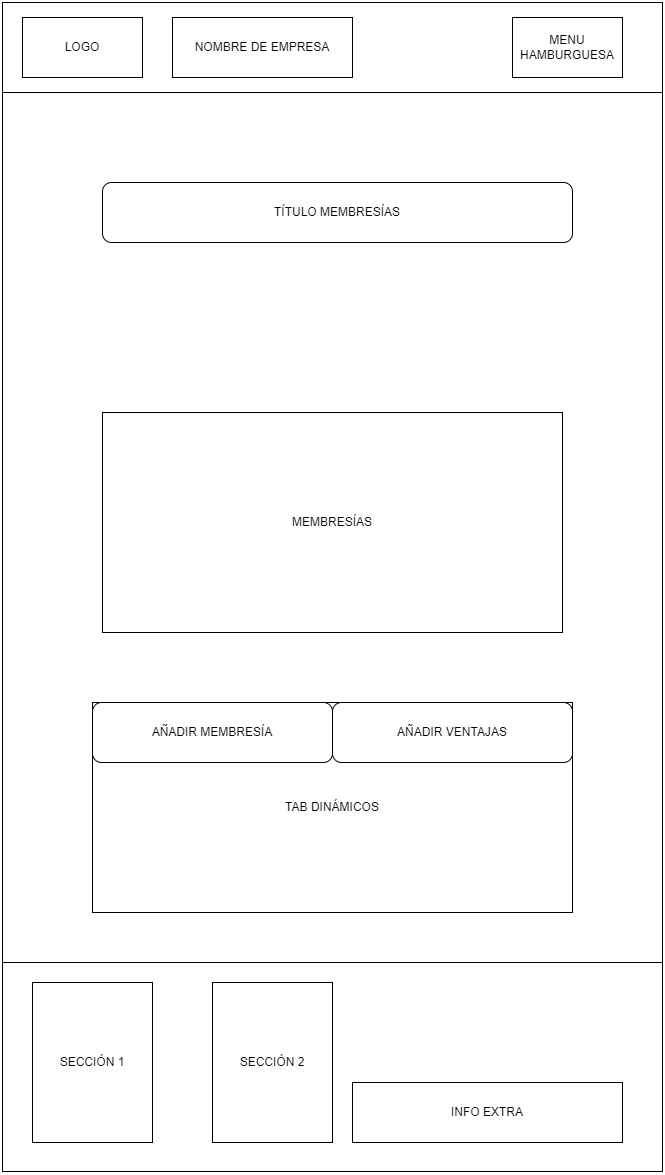

The diagram above was exported from draw.io. Its source (the exported page's mxGraphModel, read from the mxfile embedded in the PNG):
<mxGraphModel dx="1687" dy="832" grid="1" gridSize="10" guides="1" tooltips="1" connect="1" arrows="1" fold="1" page="1" pageScale="1" pageWidth="827" pageHeight="1169" math="0" shadow="0">
  <root>
    <mxCell id="0" />
    <mxCell id="1" parent="0" />
    <mxCell id="JmhlsxmF1yoTkaw-SrCD-1" value="" style="rounded=0;whiteSpace=wrap;html=1;" vertex="1" parent="1">
      <mxGeometry width="660" height="90" as="geometry" />
    </mxCell>
    <mxCell id="JmhlsxmF1yoTkaw-SrCD-2" value="" style="rounded=0;whiteSpace=wrap;html=1;" vertex="1" parent="1">
      <mxGeometry y="90" width="660" height="870" as="geometry" />
    </mxCell>
    <mxCell id="JmhlsxmF1yoTkaw-SrCD-3" value="" style="rounded=0;whiteSpace=wrap;html=1;" vertex="1" parent="1">
      <mxGeometry y="960" width="660" height="209" as="geometry" />
    </mxCell>
    <mxCell id="JmhlsxmF1yoTkaw-SrCD-4" value="LOGO" style="rounded=0;whiteSpace=wrap;html=1;" vertex="1" parent="1">
      <mxGeometry x="20" y="15" width="120" height="60" as="geometry" />
    </mxCell>
    <mxCell id="JmhlsxmF1yoTkaw-SrCD-5" value="MENU HAMBURGUESA" style="rounded=0;whiteSpace=wrap;html=1;" vertex="1" parent="1">
      <mxGeometry x="510" y="15" width="110" height="60" as="geometry" />
    </mxCell>
    <mxCell id="JmhlsxmF1yoTkaw-SrCD-6" value="SECCIÓN 1" style="rounded=0;whiteSpace=wrap;html=1;" vertex="1" parent="1">
      <mxGeometry x="30" y="980" width="120" height="160" as="geometry" />
    </mxCell>
    <mxCell id="JmhlsxmF1yoTkaw-SrCD-7" value="SECCIÓN 2" style="rounded=0;whiteSpace=wrap;html=1;" vertex="1" parent="1">
      <mxGeometry x="210" y="980" width="120" height="160" as="geometry" />
    </mxCell>
    <mxCell id="JmhlsxmF1yoTkaw-SrCD-8" value="INFO EXTRA" style="rounded=0;whiteSpace=wrap;html=1;" vertex="1" parent="1">
      <mxGeometry x="350" y="1080" width="270" height="60" as="geometry" />
    </mxCell>
    <mxCell id="JmhlsxmF1yoTkaw-SrCD-9" value="TÍTULO MEMBRESÍAS" style="rounded=1;whiteSpace=wrap;html=1;" vertex="1" parent="1">
      <mxGeometry x="100" y="180" width="470" height="60" as="geometry" />
    </mxCell>
    <mxCell id="JmhlsxmF1yoTkaw-SrCD-10" value="NOMBRE DE EMPRESA" style="rounded=0;whiteSpace=wrap;html=1;" vertex="1" parent="1">
      <mxGeometry x="170" y="15" width="180" height="60" as="geometry" />
    </mxCell>
    <mxCell id="JmhlsxmF1yoTkaw-SrCD-11" value="TAB DINÁMICOS" style="rounded=0;whiteSpace=wrap;html=1;" vertex="1" parent="1">
      <mxGeometry x="90" y="700" width="480" height="210" as="geometry" />
    </mxCell>
    <mxCell id="JmhlsxmF1yoTkaw-SrCD-12" value="AÑADIR MEMBRESÍA" style="rounded=1;whiteSpace=wrap;html=1;" vertex="1" parent="1">
      <mxGeometry x="90" y="700" width="240" height="60" as="geometry" />
    </mxCell>
    <mxCell id="JmhlsxmF1yoTkaw-SrCD-13" value="AÑADIR VENTAJAS" style="rounded=1;whiteSpace=wrap;html=1;" vertex="1" parent="1">
      <mxGeometry x="330" y="700" width="240" height="60" as="geometry" />
    </mxCell>
    <mxCell id="JmhlsxmF1yoTkaw-SrCD-16" value="MEMBRESÍAS" style="rounded=0;whiteSpace=wrap;html=1;" vertex="1" parent="1">
      <mxGeometry x="100" y="410" width="460" height="220" as="geometry" />
    </mxCell>
  </root>
</mxGraphModel>